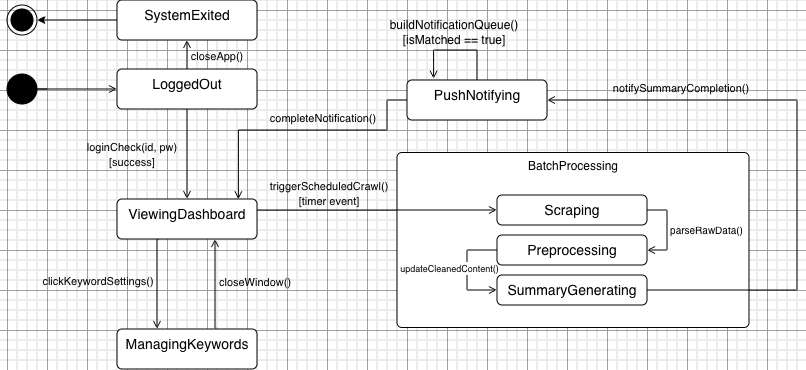

The diagram above was exported from draw.io. Its source (the exported page's mxGraphModel, read from the mxfile embedded in the PNG):
<mxGraphModel dx="354" dy="736" grid="1" gridSize="10" guides="1" tooltips="1" connect="1" arrows="1" fold="1" page="0" pageScale="1" pageWidth="827" pageHeight="1169" math="0" shadow="0">
  <root>
    <mxCell id="0" />
    <mxCell id="1" parent="0" />
    <mxCell id="yy1VRMH6r7jvaJWoitSF-5" parent="1" style="html=1;align=center;verticalAlign=top;rounded=1;absoluteArcSize=1;arcSize=10;dashed=0;whiteSpace=wrap;" value="BatchProcessing" vertex="1">
      <mxGeometry height="175" width="352" x="510" y="102.5" as="geometry" />
    </mxCell>
    <mxCell id="yy1VRMH6r7jvaJWoitSF-12" edge="1" parent="1" source="yy1VRMH6r7jvaJWoitSF-2" style="edgeStyle=orthogonalEdgeStyle;rounded=0;orthogonalLoop=1;jettySize=auto;html=1;entryX=0.5;entryY=0;entryDx=0;entryDy=0;endArrow=open;endFill=0;" target="yy1VRMH6r7jvaJWoitSF-4">
      <mxGeometry relative="1" as="geometry" />
    </mxCell>
    <mxCell id="yy1VRMH6r7jvaJWoitSF-50" edge="1" parent="1" source="yy1VRMH6r7jvaJWoitSF-2" style="edgeStyle=orthogonalEdgeStyle;rounded=0;orthogonalLoop=1;jettySize=auto;html=1;entryX=0.5;entryY=1;entryDx=0;entryDy=0;endArrow=open;endFill=0;" target="yy1VRMH6r7jvaJWoitSF-49">
      <mxGeometry relative="1" as="geometry" />
    </mxCell>
    <mxCell id="yy1VRMH6r7jvaJWoitSF-2" parent="1" style="html=1;align=center;verticalAlign=top;rounded=1;absoluteArcSize=1;arcSize=10;dashed=0;whiteSpace=wrap;" value="&lt;font style=&quot;font-size: 14px;&quot;&gt;LoggedOut&lt;/font&gt;" vertex="1">
      <mxGeometry height="40" width="140" x="230" y="19" as="geometry" />
    </mxCell>
    <mxCell id="yy1VRMH6r7jvaJWoitSF-17" edge="1" parent="1" source="yy1VRMH6r7jvaJWoitSF-3" style="edgeStyle=orthogonalEdgeStyle;rounded=0;orthogonalLoop=1;jettySize=auto;html=1;entryX=0.5;entryY=1;entryDx=0;entryDy=0;endArrow=open;endFill=0;exitX=0.71;exitY=-0.025;exitDx=0;exitDy=0;exitPerimeter=0;">
      <mxGeometry relative="1" as="geometry">
        <Array as="points">
          <mxPoint x="328" y="278" />
        </Array>
        <mxPoint x="328" y="259" as="sourcePoint" />
        <mxPoint x="328" y="189" as="targetPoint" />
      </mxGeometry>
    </mxCell>
    <mxCell id="yy1VRMH6r7jvaJWoitSF-3" parent="1" style="html=1;align=center;verticalAlign=top;rounded=1;absoluteArcSize=1;arcSize=10;dashed=0;whiteSpace=wrap;" value="&lt;font style=&quot;font-size: 14px;&quot;&gt;ManagingKeywords&lt;/font&gt;" vertex="1">
      <mxGeometry height="40" width="140" x="230" y="279" as="geometry" />
    </mxCell>
    <mxCell id="yy1VRMH6r7jvaJWoitSF-14" edge="1" parent="1" style="edgeStyle=orthogonalEdgeStyle;rounded=0;orthogonalLoop=1;jettySize=auto;html=1;endArrow=open;endFill=0;" target="yy1VRMH6r7jvaJWoitSF-3">
      <mxGeometry relative="1" as="geometry">
        <Array as="points">
          <mxPoint x="270" y="189" />
        </Array>
        <mxPoint x="272" y="189" as="sourcePoint" />
        <mxPoint x="272" y="269" as="targetPoint" />
      </mxGeometry>
    </mxCell>
    <mxCell id="yy1VRMH6r7jvaJWoitSF-4" parent="1" style="html=1;align=center;verticalAlign=top;rounded=1;absoluteArcSize=1;arcSize=10;dashed=0;whiteSpace=wrap;" value="&lt;font style=&quot;font-size: 14px;&quot;&gt;ViewingDashboard&lt;/font&gt;" vertex="1">
      <mxGeometry height="40" width="140" x="230" y="149" as="geometry" />
    </mxCell>
    <mxCell id="yy1VRMH6r7jvaJWoitSF-6" parent="1" style="html=1;align=center;verticalAlign=top;rounded=1;absoluteArcSize=1;arcSize=10;dashed=0;whiteSpace=wrap;" value="&lt;font style=&quot;font-size: 14px;&quot;&gt;PushNotifying&lt;/font&gt;" vertex="1">
      <mxGeometry height="40" width="140" x="520" y="30" as="geometry" />
    </mxCell>
    <mxCell id="yy1VRMH6r7jvaJWoitSF-10" edge="1" parent="1" source="yy1VRMH6r7jvaJWoitSF-9" style="html=1;verticalAlign=bottom;endArrow=open;curved=0;rounded=0;endFill=0;entryX=0;entryY=0.5;entryDx=0;entryDy=0;" target="yy1VRMH6r7jvaJWoitSF-2" value="">
      <mxGeometry relative="1" width="80" as="geometry">
        <mxPoint as="offset" />
        <mxPoint x="110" y="38.47" as="sourcePoint" />
        <mxPoint x="190" y="38" as="targetPoint" />
      </mxGeometry>
    </mxCell>
    <mxCell id="yy1VRMH6r7jvaJWoitSF-13" parent="1" style="text;html=1;whiteSpace=wrap;strokeColor=none;fillColor=none;align=center;verticalAlign=middle;rounded=0;" value="&lt;font style=&quot;font-size: 11px;&quot;&gt;loginCheck(id, pw)&lt;/font&gt;&lt;div&gt;&lt;font style=&quot;font-size: 11px;&quot;&gt;[success]&lt;/font&gt;&lt;/div&gt;" vertex="1">
      <mxGeometry height="30" width="170" x="160" y="89" as="geometry" />
    </mxCell>
    <mxCell id="yy1VRMH6r7jvaJWoitSF-15" parent="1" style="text;html=1;whiteSpace=wrap;strokeColor=none;fillColor=none;align=center;verticalAlign=middle;rounded=0;" value="&lt;font style=&quot;font-size: 11px;&quot;&gt;clickKeywordSettings()&lt;/font&gt;" vertex="1">
      <mxGeometry height="30" width="60" x="181" y="216" as="geometry" />
    </mxCell>
    <mxCell id="yy1VRMH6r7jvaJWoitSF-18" parent="1" style="text;html=1;whiteSpace=wrap;strokeColor=none;fillColor=none;align=center;verticalAlign=middle;rounded=0;" value="&lt;font style=&quot;font-size: 11px;&quot;&gt;closeWindow()&lt;/font&gt;" vertex="1">
      <mxGeometry height="30" width="60" x="338" y="217" as="geometry" />
    </mxCell>
    <mxCell id="yy1VRMH6r7jvaJWoitSF-34" edge="1" parent="1" source="yy1VRMH6r7jvaJWoitSF-21" style="edgeStyle=orthogonalEdgeStyle;rounded=0;orthogonalLoop=1;jettySize=auto;html=1;entryX=1;entryY=0.5;entryDx=0;entryDy=0;endArrow=open;endFill=0;" target="yy1VRMH6r7jvaJWoitSF-22">
      <mxGeometry relative="1" as="geometry">
        <Array as="points">
          <mxPoint x="780" y="160" />
          <mxPoint x="780" y="200" />
        </Array>
      </mxGeometry>
    </mxCell>
    <mxCell id="yy1VRMH6r7jvaJWoitSF-35" connectable="0" parent="yy1VRMH6r7jvaJWoitSF-34" style="edgeLabel;html=1;align=center;verticalAlign=middle;resizable=0;points=[];" value="&lt;font style=&quot;font-size: 10px;&quot;&gt;parseRawData()&lt;/font&gt;" vertex="1">
      <mxGeometry relative="1" x="0.0125" as="geometry">
        <mxPoint x="39" y="-1" as="offset" />
      </mxGeometry>
    </mxCell>
    <mxCell id="yy1VRMH6r7jvaJWoitSF-21" parent="1" style="html=1;align=center;verticalAlign=top;rounded=1;absoluteArcSize=1;arcSize=10;dashed=0;whiteSpace=wrap;" value="&lt;font style=&quot;font-size: 14px;&quot;&gt;Scraping&lt;/font&gt;" vertex="1">
      <mxGeometry height="30" width="150" x="610" y="145" as="geometry" />
    </mxCell>
    <mxCell id="yy1VRMH6r7jvaJWoitSF-36" edge="1" parent="1" source="yy1VRMH6r7jvaJWoitSF-22" style="edgeStyle=orthogonalEdgeStyle;rounded=0;orthogonalLoop=1;jettySize=auto;html=1;entryX=0;entryY=0.5;entryDx=0;entryDy=0;endArrow=open;endFill=0;" target="yy1VRMH6r7jvaJWoitSF-24">
      <mxGeometry relative="1" as="geometry">
        <Array as="points">
          <mxPoint x="580" y="200" />
          <mxPoint x="580" y="240" />
        </Array>
      </mxGeometry>
    </mxCell>
    <mxCell id="yy1VRMH6r7jvaJWoitSF-37" connectable="0" parent="yy1VRMH6r7jvaJWoitSF-36" style="edgeLabel;html=1;align=center;verticalAlign=middle;resizable=0;points=[];" value="&lt;font style=&quot;font-size: 9px;&quot;&gt;updateCleanedContent()&lt;/font&gt;" vertex="1">
      <mxGeometry relative="1" x="-0.075" as="geometry">
        <mxPoint x="-18" y="1" as="offset" />
      </mxGeometry>
    </mxCell>
    <mxCell id="yy1VRMH6r7jvaJWoitSF-22" parent="1" style="html=1;align=center;verticalAlign=top;rounded=1;absoluteArcSize=1;arcSize=10;dashed=0;whiteSpace=wrap;" value="&lt;font style=&quot;font-size: 14px;&quot;&gt;Preprocessing&lt;/font&gt;" vertex="1">
      <mxGeometry height="30" width="150" x="610" y="185" as="geometry" />
    </mxCell>
    <mxCell id="yy1VRMH6r7jvaJWoitSF-24" parent="1" style="html=1;align=center;verticalAlign=top;rounded=1;absoluteArcSize=1;arcSize=10;dashed=0;whiteSpace=wrap;" value="&lt;span style=&quot;font-size: 14px;&quot;&gt;SummaryGenerating&lt;/span&gt;" vertex="1">
      <mxGeometry height="30" width="150" x="610" y="225" as="geometry" />
    </mxCell>
    <mxCell id="yy1VRMH6r7jvaJWoitSF-29" edge="1" parent="1" source="yy1VRMH6r7jvaJWoitSF-4" style="edgeStyle=orthogonalEdgeStyle;rounded=0;orthogonalLoop=1;jettySize=auto;html=1;entryX=0;entryY=0.5;entryDx=0;entryDy=0;endArrow=open;endFill=0;" target="yy1VRMH6r7jvaJWoitSF-21">
      <mxGeometry relative="1" as="geometry">
        <Array as="points">
          <mxPoint x="390" y="160" />
          <mxPoint x="390" y="160" />
        </Array>
        <mxPoint x="510" y="160" as="targetPoint" />
      </mxGeometry>
    </mxCell>
    <mxCell id="yy1VRMH6r7jvaJWoitSF-30" parent="1" style="text;html=1;whiteSpace=wrap;strokeColor=none;fillColor=none;align=center;verticalAlign=middle;rounded=0;" value="&lt;font style=&quot;font-size: 11px;&quot;&gt;triggerScheduledCrawl() [timer event]&lt;/font&gt;" vertex="1">
      <mxGeometry height="30" width="60" x="412" y="128" as="geometry" />
    </mxCell>
    <mxCell id="yy1VRMH6r7jvaJWoitSF-41" edge="1" parent="1" source="yy1VRMH6r7jvaJWoitSF-24" style="edgeStyle=orthogonalEdgeStyle;rounded=0;orthogonalLoop=1;jettySize=auto;html=1;entryX=1;entryY=0.5;entryDx=0;entryDy=0;endArrow=open;endFill=0;" target="yy1VRMH6r7jvaJWoitSF-6">
      <mxGeometry relative="1" as="geometry">
        <Array as="points">
          <mxPoint x="910" y="240" />
          <mxPoint x="910" y="50" />
        </Array>
      </mxGeometry>
    </mxCell>
    <mxCell id="yy1VRMH6r7jvaJWoitSF-42" parent="1" style="text;html=1;whiteSpace=wrap;strokeColor=none;fillColor=none;align=center;verticalAlign=middle;rounded=0;" value="&lt;font style=&quot;font-size: 11px;&quot;&gt;notifySummaryCompletion()&lt;/font&gt;" vertex="1">
      <mxGeometry height="30" width="60" x="764" y="23" as="geometry" />
    </mxCell>
    <mxCell id="yy1VRMH6r7jvaJWoitSF-43" edge="1" parent="1" source="yy1VRMH6r7jvaJWoitSF-9" style="html=1;verticalAlign=bottom;endArrow=open;curved=0;rounded=0;endFill=0;entryX=0;entryY=0.5;entryDx=0;entryDy=0;exitX=1;exitY=0.5;exitDx=0;exitDy=0;" target="yy1VRMH6r7jvaJWoitSF-9" value="">
      <mxGeometry relative="1" width="80" as="geometry">
        <mxPoint as="offset" />
        <Array as="points">
          <mxPoint x="160" y="39" />
        </Array>
        <mxPoint x="110" y="38.47" as="sourcePoint" />
        <mxPoint x="230" y="39" as="targetPoint" />
      </mxGeometry>
    </mxCell>
    <mxCell id="yy1VRMH6r7jvaJWoitSF-9" parent="1" style="ellipse;fillColor=strokeColor;html=1;" value="" vertex="1">
      <mxGeometry height="30" width="30" x="120" y="24" as="geometry" />
    </mxCell>
    <mxCell id="yy1VRMH6r7jvaJWoitSF-44" edge="1" parent="1" source="yy1VRMH6r7jvaJWoitSF-6" style="edgeStyle=orthogonalEdgeStyle;rounded=0;orthogonalLoop=1;jettySize=auto;html=1;entryX=0.19;entryY=-0.031;entryDx=0;entryDy=0;entryPerimeter=0;endArrow=open;endFill=0;" target="yy1VRMH6r7jvaJWoitSF-6">
      <mxGeometry relative="1" as="geometry">
        <Array as="points">
          <mxPoint x="590" />
          <mxPoint x="547" />
        </Array>
      </mxGeometry>
    </mxCell>
    <mxCell id="yy1VRMH6r7jvaJWoitSF-45" parent="1" style="text;html=1;whiteSpace=wrap;strokeColor=none;fillColor=none;align=center;verticalAlign=middle;rounded=0;" value="buildNotificationQueue() [isMatched == true]" vertex="1">
      <mxGeometry height="30" width="60" x="537" y="-33" as="geometry" />
    </mxCell>
    <mxCell id="yy1VRMH6r7jvaJWoitSF-47" edge="1" parent="1" source="yy1VRMH6r7jvaJWoitSF-6" style="edgeStyle=orthogonalEdgeStyle;rounded=0;orthogonalLoop=1;jettySize=auto;html=1;entryX=0.867;entryY=0.007;entryDx=0;entryDy=0;entryPerimeter=0;endArrow=open;endFill=0;" target="yy1VRMH6r7jvaJWoitSF-4">
      <mxGeometry relative="1" as="geometry">
        <Array as="points">
          <mxPoint x="500" y="50" />
          <mxPoint x="500" y="80" />
          <mxPoint x="351" y="80" />
        </Array>
      </mxGeometry>
    </mxCell>
    <mxCell id="yy1VRMH6r7jvaJWoitSF-48" parent="1" style="text;html=1;whiteSpace=wrap;strokeColor=none;fillColor=none;align=center;verticalAlign=middle;rounded=0;" value="&lt;font style=&quot;font-size: 11px;&quot;&gt;completeNotification()&lt;/font&gt;" vertex="1">
      <mxGeometry height="30" width="60" x="406" y="53" as="geometry" />
    </mxCell>
    <mxCell id="yy1VRMH6r7jvaJWoitSF-53" edge="1" parent="1" source="yy1VRMH6r7jvaJWoitSF-49" style="edgeStyle=orthogonalEdgeStyle;rounded=0;orthogonalLoop=1;jettySize=auto;html=1;entryX=1;entryY=0.5;entryDx=0;entryDy=0;" target="yy1VRMH6r7jvaJWoitSF-52">
      <mxGeometry relative="1" as="geometry" />
    </mxCell>
    <mxCell id="yy1VRMH6r7jvaJWoitSF-49" parent="1" style="html=1;align=center;verticalAlign=top;rounded=1;absoluteArcSize=1;arcSize=10;dashed=0;whiteSpace=wrap;" value="&lt;span style=&quot;font-size: 14px;&quot;&gt;SystemExited&lt;/span&gt;" vertex="1">
      <mxGeometry height="40" width="140" x="230" y="-50" as="geometry" />
    </mxCell>
    <mxCell id="yy1VRMH6r7jvaJWoitSF-51" parent="1" style="text;html=1;whiteSpace=wrap;strokeColor=none;fillColor=none;align=center;verticalAlign=middle;rounded=0;" value="&lt;font style=&quot;font-size: 11px;&quot;&gt;closeApp()&lt;/font&gt;" vertex="1">
      <mxGeometry height="30" width="60" x="300" y="-9" as="geometry" />
    </mxCell>
    <mxCell id="yy1VRMH6r7jvaJWoitSF-52" parent="1" style="ellipse;html=1;shape=endState;fillColor=strokeColor;" value="" vertex="1">
      <mxGeometry height="30" width="30" x="120" y="-45" as="geometry" />
    </mxCell>
  </root>
</mxGraphModel>